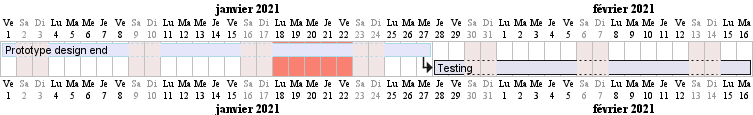

The diagram above was rendered by PlantUML. Its source (embedded in the PNG):
@startgantt
language fr
saturday are closed
sunday are closed

Project starts 2021-01-01
[Prototype design end] as [TASK1] lasts 19 days
[TASK1] is colored in Lavender/LightBlue
[Testing] lasts 14 days
[TASK1]->[Testing]

2021-01-18 to 2021-01-22 are colored in salmon 
@endgantt